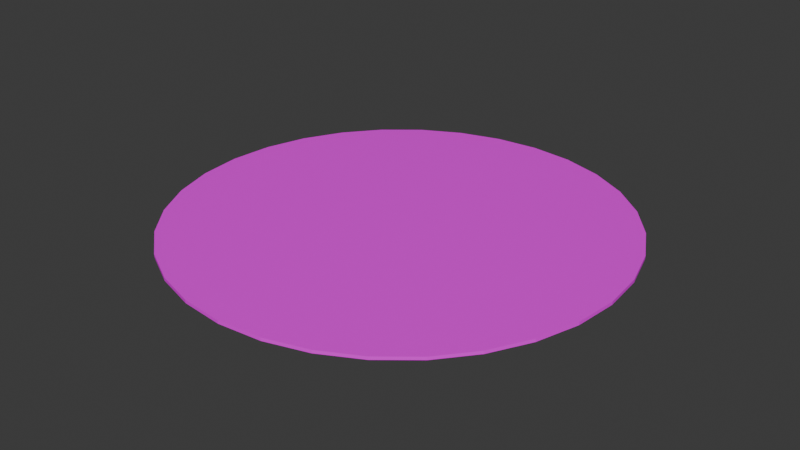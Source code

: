 # Source: watertower_platform.blend  (saved by Blender 4.1.24; exported with 4.5.12 LTS)
import bpy
from mathutils import Matrix  # noqa: F401  (used for matrix-valued properties, if any)

bpy.ops.wm.read_factory_settings(use_empty=True)
scene = bpy.context.scene
scene.name = 'Scene'

# ---- collections
col_collection = bpy.data.collections.new('Collection'); scene.collection.children.link(col_collection)

# ---- images (referenced by path relative to the original .blend; pixels are not part of the script)
import os
ASSET_DIR = os.environ.get("B2B_ASSET_DIR", "")  # directory of the original .blend (textures are referenced by path, not embedded)
HERE = os.path.dirname(os.path.abspath(__file__))  # packed textures are extracted next to this script under _unpacked/

def load_image(name, relpath, width, height, colorspace="sRGB"):
    """Load a texture the original file referenced (path relative to the .blend, or extracted next to this script)."""
    p = next((c for c in (os.path.join(HERE, relpath), os.path.join(ASSET_DIR, relpath)) if relpath and os.path.exists(c)), "")
    if p:
        img = bpy.data.images.load(p, check_existing=True)
        img.name = name
    else:  # same state as the original file: an image datablock whose file is absent (Cycles renders it pink)
        img = bpy.data.images.new(name, width, height)
        img.source = "FILE"
        img.filepath = "//" + (relpath or name)
    img.colorspace_settings.name = colorspace
    return img
img_lawn_grass_pxr128_png = load_image('Lawn_grass_pxr128.png', 'textures/Lawn_grass_pxr128.png', 1024, 1024, 'sRGB')
img_seamless_wood_planks_01_jpg = load_image('Seamless_Wood_Planks_01.jpg', 'textures/Seamless_Wood_Planks_01.jpg', 1024, 1024, 'sRGB')

# ---- materials (node trees are filled in below, after node groups)
mat_top = bpy.data.materials.new('top')
mat_top.use_transparent_shadow = False
mat_bottom = bpy.data.materials.new('bottom')
mat_bottom.use_transparent_shadow = False

# ---- material node trees
mat_top.use_nodes = True; mat_top.node_tree.nodes.clear()
_N = mat_top.node_tree.nodes; _L = mat_top.node_tree.links
n0 = _N.new('ShaderNodeBsdfPrincipled'); n0.name = 'Principled BSDF'; n0.location = (10, 300)
n1 = _N.new('ShaderNodeOutputMaterial'); n1.name = 'Material Output'; n1.location = (300, 300)
n2 = _N.new('ShaderNodeTexImage'); n2.name = 'Image Texture'; n2.location = (-280, 278)
n2.image = img_lawn_grass_pxr128_png
_L.new(n0.outputs[0], n1.inputs[0])
_L.new(n2.outputs[0], n0.inputs[0])
n1.is_active_output = True
mat_bottom.use_nodes = True; mat_bottom.node_tree.nodes.clear()
_N = mat_bottom.node_tree.nodes; _L = mat_bottom.node_tree.links
n0 = _N.new('ShaderNodeBsdfPrincipled'); n0.name = 'Principled BSDF'; n0.location = (10, 300)
n1 = _N.new('ShaderNodeOutputMaterial'); n1.name = 'Material Output'; n1.location = (300, 300)
n2 = _N.new('ShaderNodeTexImage'); n2.name = 'Image Texture'; n2.location = (-280, 278)
n2.image = img_seamless_wood_planks_01_jpg
_L.new(n0.outputs[0], n1.inputs[0])
_L.new(n2.outputs[0], n0.inputs[0])
n1.is_active_output = True

# ---- world
world_world = bpy.data.worlds.new('World'); scene.world = world_world
world_world.use_nodes = True; world_world.node_tree.nodes.clear()
_N = world_world.node_tree.nodes; _L = world_world.node_tree.links
n0 = _N.new('ShaderNodeOutputWorld'); n0.name = 'World Output'; n0.location = (300, 300)
n1 = _N.new('ShaderNodeBackground'); n1.name = 'Background'; n1.location = (10, 300)
n1.inputs[0].default_value = (0.05088, 0.05088, 0.05088, 1.0)
_L.new(n1.outputs[0], n0.inputs[0])
n0.is_active_output = True
world_world.color = (0.05088, 0.05088, 0.05088)
world_world.use_sun_shadow = False
world_world.sun_shadow_jitter_overblur = 0.0

# ---- meshes
me_circle = bpy.data.meshes.new('Circle')
me_circle.from_pydata([(0.0, 96.0, 0.0), (-18.73, 94.16, 0.0), (-36.74, 88.69, 0.0), (-53.33, 79.82, 0.0), (-67.88, 67.88, 0.0), (-79.82, 53.33, 0.0), (-88.69, 36.74, 0.0), (-94.16, 18.73, 0.0), (-96.0, 0.0, 0.0), (-94.16, -18.73, 0.0), (-88.69, -36.74, 0.0), (-79.82, -53.33, 0.0), (-67.88, -67.88, 0.0), (-53.33, -79.82, 0.0), (-36.74, -88.69, 0.0), (-18.73, -94.16, 0.0), (0.0, -96.0, 0.0), (18.73, -94.16, 0.0), (36.74, -88.69, 0.0), (53.33, -79.82, 0.0), (67.88, -67.88, 0.0), (79.82, -53.33, 0.0), (88.69, -36.74, 0.0), (94.16, -18.73, 0.0), (96.0, 0.0, 0.0), (94.16, 18.73, 0.0), (88.69, 36.74, 0.0), (79.82, 53.33, 0.0), (67.88, 67.88, 0.0), (53.33, 79.82, 0.0), (36.74, 88.69, 0.0), (18.73, 94.16, 0.0), (-18.73, 94.16, 1.351), (0.0, 96.0, 1.351), (-36.74, 88.69, 1.351), (-53.33, 79.82, 1.351), (-67.88, 67.88, 1.351), (-79.82, 53.33, 1.351), (-88.69, 36.74, 1.351), (-94.16, 18.73, 1.351), (-96.0, 0.0, 1.351), (-94.16, -18.73, 1.351), (-88.69, -36.74, 1.351), (-79.82, -53.33, 1.351), (-67.88, -67.88, 1.351), (-53.33, -79.82, 1.351), (-36.74, -88.69, 1.351), (-18.73, -94.16, 1.351), (0.0, -96.0, 1.351), (18.73, -94.16, 1.351), (36.74, -88.69, 1.351), (53.33, -79.82, 1.351), (67.88, -67.88, 1.351), (79.82, -53.33, 1.351), (88.69, -36.74, 1.351), (94.16, -18.73, 1.351), (96.0, 0.0, 1.351), (94.16, 18.73, 1.351), (88.69, 36.74, 1.351), (79.82, 53.33, 1.351), (67.88, 67.88, 1.351), (53.33, 79.82, 1.351), (36.74, 88.69, 1.351), (18.73, 94.16, 1.351), (-18.49, 92.97, -0.9278), (-1.461e-08, 94.79, -0.9278), (-36.28, 87.58, -0.9278), (-52.66, 78.82, -0.9278), (-67.03, 67.03, -0.9278), (-78.82, 52.66, -0.9278), (-87.58, 36.28, -0.9278), (-92.97, 18.49, -0.9278), (-94.79, 1.799e-08, -0.9278), (-92.97, -18.49, -0.9278), (-87.58, -36.28, -0.9278), (-78.82, -52.66, -0.9278), (-67.03, -67.03, -0.9278), (-52.66, -78.82, -0.9278), (-36.28, -87.58, -0.9278), (-18.49, -92.97, -0.9278), (-1.461e-08, -94.79, -0.9278), (18.49, -92.97, -0.9278), (36.28, -87.58, -0.9278), (52.66, -78.82, -0.9278), (67.03, -67.03, -0.9278), (78.82, -52.66, -0.9278), (87.58, -36.28, -0.9278), (92.97, -18.49, -0.9278), (94.79, 1.799e-08, -0.9278), (92.97, 18.49, -0.9278), (87.58, 36.28, -0.9278), (78.82, 52.66, -0.9278), (67.03, 67.03, -0.9278), (52.66, 78.82, -0.9278), (36.28, 87.58, -0.9278), (18.49, 92.97, -0.9278), (-16.1, 80.93, -1.982), (-3.487e-07, 82.51, -1.982), (-31.58, 76.23, -1.982), (-45.84, 68.61, -1.982), (-58.34, 58.34, -1.982), (-68.61, 45.84, -1.982), (-76.23, 31.58, -1.982), (-80.93, 16.1, -1.982), (-82.51, -7.512e-09, -1.982), (-80.93, -16.1, -1.982), (-76.23, -31.58, -1.982), (-68.61, -45.84, -1.982), (-58.34, -58.34, -1.982), (-45.84, -68.61, -1.982), (-31.58, -76.23, -1.982), (-16.1, -80.93, -1.982), (-3.487e-07, -82.51, -1.982), (16.1, -80.93, -1.982), (31.58, -76.23, -1.982), (45.84, -68.61, -1.982), (58.34, -58.34, -1.982), (68.61, -45.84, -1.982), (76.23, -31.58, -1.982), (80.93, -16.1, -1.982), (82.51, -7.512e-09, -1.982), (80.93, 16.1, -1.982), (76.23, 31.58, -1.982), (68.61, 45.84, -1.982), (58.34, 58.34, -1.982), (45.84, 68.61, -1.982), (31.58, 76.23, -1.982), (16.1, 80.93, -1.982)], [], [(23, 22, 86, 87), (32, 34, 35, 36, 37, 38, 39, 40, 41, 42, 43, 44, 45, 46, 47, 48, 49, 50, 51, 52, 53, 54, 55, 56, 57, 58, 59, 60, 61, 62, 63, 33), (8, 9, 41, 40), (22, 23, 55, 54), (9, 10, 42, 41), (23, 24, 56, 55), (10, 11, 43, 42), (24, 25, 57, 56), (11, 12, 44, 43), (25, 26, 58, 57), (12, 13, 45, 44), (26, 27, 59, 58), (13, 14, 46, 45), (0, 1, 32, 33), (27, 28, 60, 59), (14, 15, 47, 46), (1, 2, 34, 32), (28, 29, 61, 60), (15, 16, 48, 47), (2, 3, 35, 34), (29, 30, 62, 61), (16, 17, 49, 48), (3, 4, 36, 35), (30, 31, 63, 62), (17, 18, 50, 49), (4, 5, 37, 36), (31, 0, 33, 63), (18, 19, 51, 50), (5, 6, 38, 37), (19, 20, 52, 51), (6, 7, 39, 38), (20, 21, 53, 52), (7, 8, 40, 39), (21, 22, 54, 53), (85, 84, 116, 117), (10, 9, 73, 74), (24, 23, 87, 88), (11, 10, 74, 75), (25, 24, 88, 89), (12, 11, 75, 76), (26, 25, 89, 90), (13, 12, 76, 77), (27, 26, 90, 91), (14, 13, 77, 78), (1, 0, 65, 64), (28, 27, 91, 92), (15, 14, 78, 79), (2, 1, 64, 66), (29, 28, 92, 93), (16, 15, 79, 80), (3, 2, 66, 67), (30, 29, 93, 94), (17, 16, 80, 81), (4, 3, 67, 68), (31, 30, 94, 95), (18, 17, 81, 82), (5, 4, 68, 69), (0, 31, 95, 65), (19, 18, 82, 83), (6, 5, 69, 70), (20, 19, 83, 84), (7, 6, 70, 71), (21, 20, 84, 85), (8, 7, 71, 72), (22, 21, 85, 86), (9, 8, 72, 73), (96, 97, 127, 126, 125, 124, 123, 122, 121, 120, 119, 118, 117, 116, 115, 114, 113, 112, 111, 110, 109, 108, 107, 106, 105, 104, 103, 102, 101, 100, 99, 98), (72, 71, 103, 104), (86, 85, 117, 118), (73, 72, 104, 105), (87, 86, 118, 119), (74, 73, 105, 106), (88, 87, 119, 120), (75, 74, 106, 107), (89, 88, 120, 121), (76, 75, 107, 108), (90, 89, 121, 122), (77, 76, 108, 109), (91, 90, 122, 123), (78, 77, 109, 110), (64, 65, 97, 96), (92, 91, 123, 124), (79, 78, 110, 111), (66, 64, 96, 98), (93, 92, 124, 125), (80, 79, 111, 112), (67, 66, 98, 99), (94, 93, 125, 126), (81, 80, 112, 113), (68, 67, 99, 100), (95, 94, 126, 127), (82, 81, 113, 114), (69, 68, 100, 101), (65, 95, 127, 97), (83, 82, 114, 115), (70, 69, 101, 102), (84, 83, 115, 116), (71, 70, 102, 103)])
me_circle.polygons.foreach_set('material_index', [1, 0, 1, 1, 1, 1, 1, 1, 1, 1, 1, 1, 1, 1, 1, 1, 1, 1, 1, 1, 1, 1, 1, 1, 1, 1, 1, 1, 1, 1, 1, 1, 1, 1, 1, 1, 1, 1, 1, 1, 1, 1, 1, 1, 1, 1, 1, 1, 1, 1, 1, 1, 1, 1, 1, 1, 1, 1, 1, 1, 1, 1, 1, 1, 1, 1, 1, 1, 1, 1, 1, 1, 1, 1, 1, 1, 1, 1, 1, 1, 1, 1, 1, 1, 1, 1, 1, 1, 1, 1, 1, 1, 1, 1, 1, 1, 1, 1])
_uv = me_circle.uv_layers.new(name='UVMap')
_uv.uv.foreach_set('vector', [-9.458, -29.44, -3.445, -30.63, -3.407, -30.24, -9.343, -29.06, -15.36, 21.17, -15.97, 18.08, -15.97, 14.92, -15.36, 11.83, -14.15, 8.921, -12.4, 6.301, -10.17, 4.072, -7.552, 2.321, -4.64, 1.115, -1.549, 0.5, 1.603, 0.5, 4.694, 1.115, 7.606, 2.321, 10.23, 4.072, 12.46, 6.301, 14.21, 8.921, 15.41, 11.83, 16.03, 14.92, 16.03, 18.08, 15.41, 21.17, 14.21, 24.08, 12.46, 26.7, 10.23, 28.93, 7.606, 30.68, 4.694, 31.89, 1.603, 32.5, -1.549, 32.5, -4.64, 31.89, -7.552, 30.68, -10.17, 28.93, -12.4, 26.7, -14.15, 24.08, 31.18, -9.526, 31.18, -3.396, 30.74, -3.396, 30.74, -9.526, 32.06, -19.87, 32.06, -13.86, 31.62, -13.86, 31.62, -19.87, 31.18, -3.396, 31.18, 2.616, 30.74, 2.616, 30.74, -3.396, 32.06, -13.86, 32.06, -7.731, 31.62, -7.731, 31.62, -13.86, 31.18, 2.616, 31.18, 8.28, 30.74, 8.28, 30.74, 2.616, 32.06, -7.731, 32.06, -1.719, 31.62, -1.719, 31.62, -7.731, 31.18, 8.28, 31.18, 13.38, 30.74, 13.38, 30.74, 8.28, 32.06, -1.719, 32.06, 3.945, 31.62, 3.945, 31.62, -1.719, 31.18, 13.38, 31.18, 17.71, 30.74, 17.71, 30.74, 13.38, 32.06, 3.945, 32.06, 9.042, 31.62, 9.042, 31.62, 3.945, 32.5, -30.63, 32.5, -25.54, 32.06, -25.54, 32.06, -30.63, 31.62, -3.396, 31.62, 2.616, 31.18, 2.616, 31.18, -3.396, 31.62, -30.63, 31.62, -26.3, 31.18, -26.3, 31.18, -30.63, 32.5, -25.54, 32.5, -19.87, 32.06, -19.87, 32.06, -25.54, 31.62, 2.616, 31.62, 8.28, 31.18, 8.28, 31.18, 2.616, 31.62, -26.3, 31.62, -21.2, 31.18, -21.2, 31.18, -26.3, 32.5, -19.87, 32.5, -13.86, 32.06, -13.86, 32.06, -19.87, 31.62, 8.28, 31.62, 13.38, 31.18, 13.38, 31.18, 8.28, 31.62, -21.2, 31.62, -15.54, 31.18, -15.54, 31.18, -21.2, 32.5, -13.86, 32.5, -7.731, 32.06, -7.731, 32.06, -13.86, 31.62, 13.38, 31.62, 17.71, 31.18, 17.71, 31.18, 13.38, 31.62, -15.54, 31.62, -9.526, 31.18, -9.526, 31.18, -15.54, 32.5, -7.731, 32.5, -1.719, 32.06, -1.719, 32.06, -7.731, 31.18, -30.63, 31.18, -26.3, 30.74, -26.3, 30.74, -30.63, 31.62, -9.526, 31.62, -3.396, 31.18, -3.396, 31.18, -9.526, 32.5, -1.719, 32.5, 3.945, 32.06, 3.945, 32.06, -1.719, 31.18, -26.3, 31.18, -21.2, 30.74, -21.2, 30.74, -26.3, 32.5, 3.945, 32.5, 9.042, 32.06, 9.042, 32.06, 3.945, 31.18, -21.2, 31.18, -15.54, 30.74, -15.54, 30.74, -21.2, 32.06, -30.63, 32.06, -25.54, 31.62, -25.54, 31.62, -30.63, 31.18, -15.54, 31.18, -9.526, 30.74, -9.526, 30.74, -15.54, 32.06, -25.54, 32.06, -19.87, 31.62, -19.87, 31.62, -25.54, 2.646, -30.24, 8.583, -29.06, 7.422, -25.23, 2.254, -26.26, 23.79, 20.32, 19.46, 24.66, 19.21, 24.35, 23.49, 20.07, -15.12, -27.09, -9.458, -29.44, -9.343, -29.06, -14.94, -26.74, 27.2, 15.23, 23.79, 20.32, 23.49, 20.07, 26.85, 15.04, -20.22, -23.69, -15.12, -27.09, -14.94, -26.74, -19.97, -23.38, 29.54, 9.564, 27.2, 15.23, 26.85, 15.04, 29.17, 9.449, -24.55, -19.35, -20.22, -23.69, -19.97, -23.38, -24.25, -19.1, 30.74, 3.551, 29.54, 9.564, 29.17, 9.449, 30.35, 3.513, -27.96, -14.25, -24.55, -19.35, -24.25, -19.1, -27.61, -14.07, 30.74, -2.579, 30.74, 3.551, 30.35, 3.513, 30.35, -2.54, -24.55, 20.32, -27.96, 15.23, -27.61, 15.04, -24.25, 20.07, -30.3, -8.591, -27.96, -14.25, -27.61, -14.07, -29.93, -8.477, 29.54, -8.591, 30.74, -2.579, 30.35, -2.54, 29.17, -8.477, -20.22, 24.66, -24.55, 20.32, -24.25, 20.07, -19.97, 24.35, -31.5, -2.579, -30.3, -8.591, -29.93, -8.477, -31.11, -2.54, 27.2, -14.25, 29.54, -8.591, 29.17, -8.477, 26.85, -14.07, -15.12, 28.06, -20.22, 24.66, -19.97, 24.35, -14.94, 27.72, -31.5, 3.551, -31.5, -2.579, -31.11, -2.54, -31.11, 3.513, 23.79, -19.35, 27.2, -14.25, 26.85, -14.07, 23.49, -19.1, -9.458, 30.41, -15.12, 28.06, -14.94, 27.72, -9.343, 30.03, -30.3, 9.564, -31.5, 3.551, -31.11, 3.513, -29.93, 9.449, 19.46, -23.69, 23.79, -19.35, 23.49, -19.1, 19.21, -23.38, -3.445, 31.61, -9.458, 30.41, -9.343, 30.03, -3.407, 31.21, -27.96, 15.23, -30.3, 9.564, -29.93, 9.449, -27.61, 15.04, 14.36, -27.09, 19.46, -23.69, 19.21, -23.38, 14.18, -26.74, 2.685, 31.61, -3.445, 31.61, -3.407, 31.21, 2.646, 31.21, 8.697, -29.44, 14.36, -27.09, 14.18, -26.74, 8.583, -29.06, 8.697, 30.41, 2.685, 31.61, 2.646, 31.21, 8.583, 30.03, 2.685, -30.63, 8.697, -29.44, 8.583, -29.06, 2.646, -30.24, 14.36, 28.06, 8.697, 30.41, 8.583, 30.03, 14.18, 27.72, -3.445, -30.63, 2.685, -30.63, 2.646, -30.24, -3.407, -30.24, 19.46, 24.66, 14.36, 28.06, 14.18, 27.72, 19.21, 24.35, -21.16, 17.54, -24.08, 13.16, -26.1, 8.288, -27.13, 3.121, -27.13, -2.148, -26.1, -7.316, -24.08, -12.18, -21.16, -16.56, -17.43, -20.29, -13.05, -23.22, -8.182, -25.23, -3.015, -26.26, 2.254, -26.26, 7.422, -25.23, 12.29, -23.22, 16.67, -20.29, 20.4, -16.56, 23.32, -12.18, 25.34, -7.316, 26.37, -2.148, 26.37, 3.121, 25.34, 8.288, 23.32, 13.16, 20.4, 17.54, 16.67, 21.26, 12.29, 24.19, 7.422, 26.21, 2.254, 27.23, -3.015, 27.23, -8.182, 26.21, -13.05, 24.19, -17.43, 21.26, 14.18, 27.72, 8.583, 30.03, 7.422, 26.21, 12.29, 24.19, -3.407, -30.24, 2.646, -30.24, 2.254, -26.26, -3.015, -26.26, 19.21, 24.35, 14.18, 27.72, 12.29, 24.19, 16.67, 21.26, -9.343, -29.06, -3.407, -30.24, -3.015, -26.26, -8.182, -25.23, 23.49, 20.07, 19.21, 24.35, 16.67, 21.26, 20.4, 17.54, -14.94, -26.74, -9.343, -29.06, -8.182, -25.23, -13.05, -23.22, 26.85, 15.04, 23.49, 20.07, 20.4, 17.54, 23.32, 13.16, -19.97, -23.38, -14.94, -26.74, -13.05, -23.22, -17.43, -20.29, 29.17, 9.449, 26.85, 15.04, 23.32, 13.16, 25.34, 8.288, -24.25, -19.1, -19.97, -23.38, -17.43, -20.29, -21.16, -16.56, 30.35, 3.513, 29.17, 9.449, 25.34, 8.288, 26.37, 3.121, -27.61, -14.07, -24.25, -19.1, -21.16, -16.56, -24.08, -12.18, 30.35, -2.54, 30.35, 3.513, 26.37, 3.121, 26.37, -2.148, -24.25, 20.07, -27.61, 15.04, -24.08, 13.16, -21.16, 17.54, -29.93, -8.477, -27.61, -14.07, -24.08, -12.18, -26.1, -7.316, 29.17, -8.477, 30.35, -2.54, 26.37, -2.148, 25.34, -7.316, -19.97, 24.35, -24.25, 20.07, -21.16, 17.54, -17.43, 21.26, -31.11, -2.54, -29.93, -8.477, -26.1, -7.316, -27.13, -2.148, 26.85, -14.07, 29.17, -8.477, 25.34, -7.316, 23.32, -12.18, -14.94, 27.72, -19.97, 24.35, -17.43, 21.26, -13.05, 24.19, -31.11, 3.513, -31.11, -2.54, -27.13, -2.148, -27.13, 3.121, 23.49, -19.1, 26.85, -14.07, 23.32, -12.18, 20.4, -16.56, -9.343, 30.03, -14.94, 27.72, -13.05, 24.19, -8.182, 26.21, -29.93, 9.449, -31.11, 3.513, -27.13, 3.121, -26.1, 8.288, 19.21, -23.38, 23.49, -19.1, 20.4, -16.56, 16.67, -20.29, -3.407, 31.21, -9.343, 30.03, -8.182, 26.21, -3.015, 27.23, -27.61, 15.04, -29.93, 9.449, -26.1, 8.288, -24.08, 13.16, 14.18, -26.74, 19.21, -23.38, 16.67, -20.29, 12.29, -23.22, 2.646, 31.21, -3.407, 31.21, -3.015, 27.23, 2.254, 27.23, 8.583, -29.06, 14.18, -26.74, 12.29, -23.22, 7.422, -25.23, 8.583, 30.03, 2.646, 31.21, 2.254, 27.23, 7.422, 26.21])
me_circle.materials.append(mat_top)
me_circle.materials.append(mat_bottom)
me_circle.update()

# ---- objects
ob_circle = bpy.data.objects.new('Circle', me_circle)

# ---- transforms, parenting, visibility, modifiers, constraints
ob_circle.location = (0.0, 0.0, 0.0)

# ---- collection membership
col_collection.objects.link(ob_circle)

# ---- scene / render settings (as saved in the file)
scene.frame_start = 1; scene.frame_end = 250; scene.frame_set(1)
scene.render.engine = 'BLENDER_EEVEE_NEXT'
scene.cycles.sampling_pattern = 'TABULATED_SOBOL'
scene.eevee.ray_tracing_options.trace_max_roughness = 0.0
bpy.context.view_layer.update()

# ---- added for rendering (the .blend has no active camera and no usable light): camera, sun
cam_auto = bpy.data.cameras.new('AutoCamera')
cam_auto.lens = 50.0
cam_auto.sensor_width = 36.0
cam_auto.clip_end = 4409.32
ob_auto_camera = bpy.data.objects.new('AutoCamera', cam_auto)
scene.collection.objects.link(ob_auto_camera)
ob_auto_camera.location = (251.244, -301.493, 200.68)
ob_auto_camera.rotation_euler = (1.09748, -7.21219e-08, 0.694738)
scene.camera = ob_auto_camera
light_auto_sun = bpy.data.lights.new('AutoSun', 'SUN')
light_auto_sun.energy = 3.0
light_auto_sun.angle = 0.0523599
ob_auto_sun = bpy.data.objects.new('AutoSun', light_auto_sun)
scene.collection.objects.link(ob_auto_sun)
ob_auto_sun.rotation_euler = (0.872665, 0.174533, 0.523599)
bpy.context.view_layer.update()
